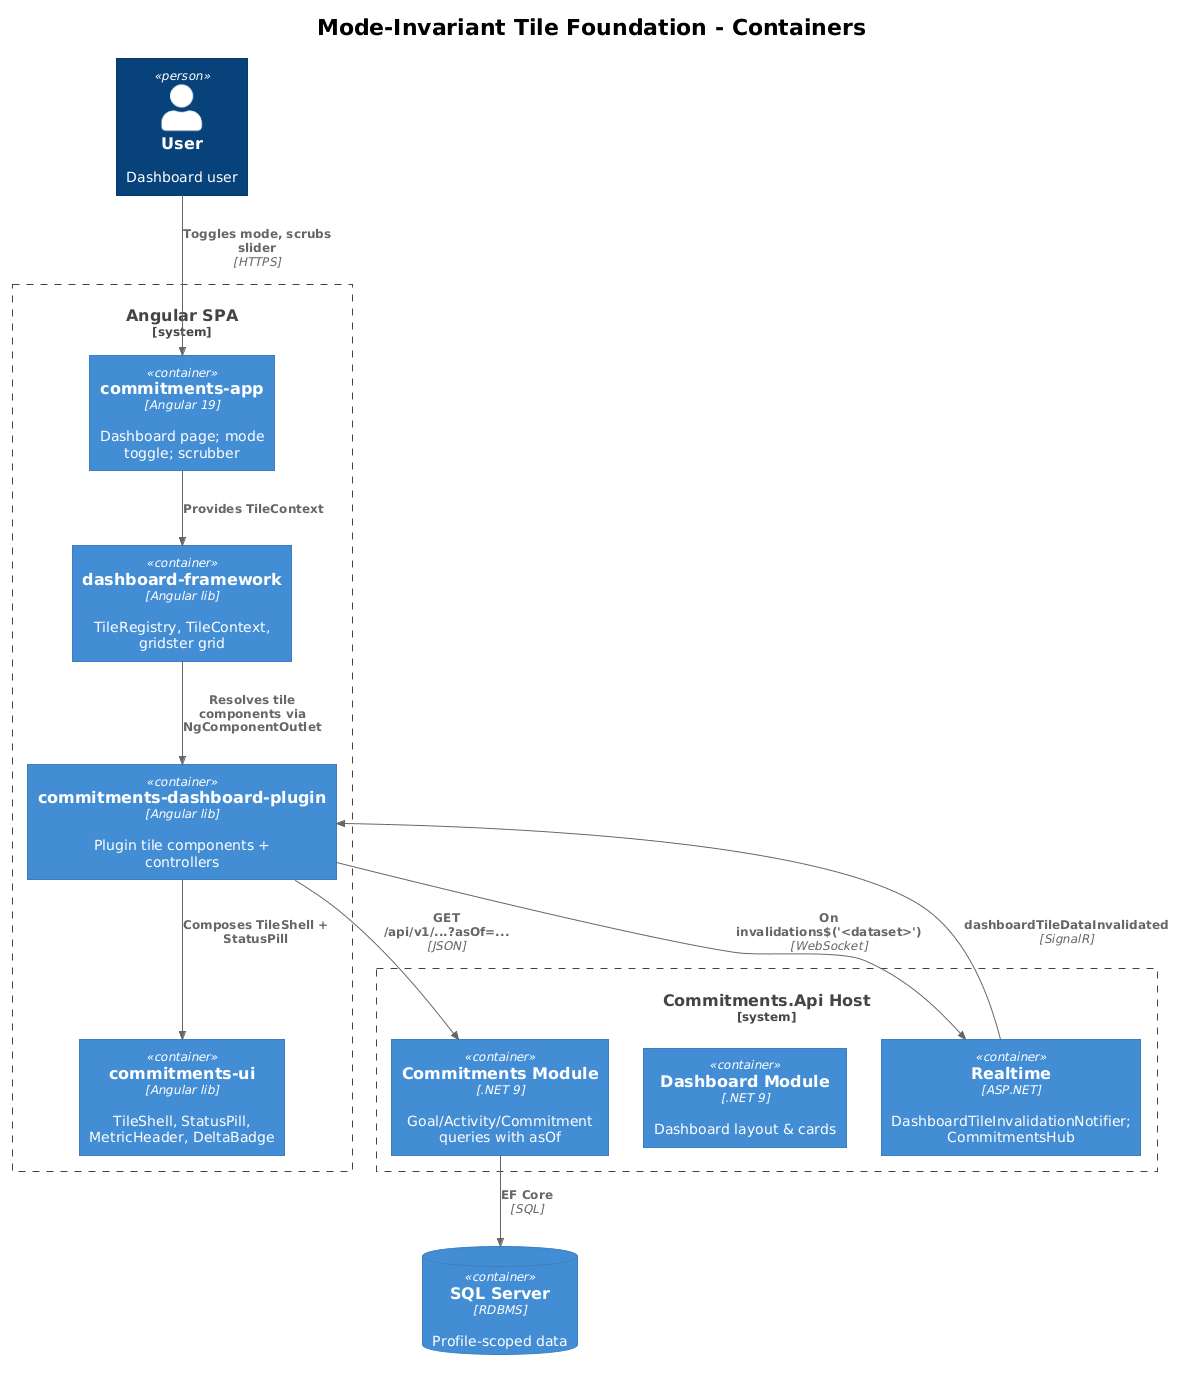

The diagram above was rendered by PlantUML. Its source (embedded in the PNG):
@startuml
!theme plain
!include <C4/C4_Container>

title Mode-Invariant Tile Foundation - Containers

Person(user, "User", "Dashboard user")

System_Boundary(spa, "Angular SPA") {
  Container(app, "commitments-app", "Angular 19", "Dashboard page; mode toggle; scrubber")
  Container(framework, "dashboard-framework", "Angular lib", "TileRegistry, TileContext, gridster grid")
  Container(plugin, "commitments-dashboard-plugin", "Angular lib", "Plugin tile components + controllers")
  Container(ui, "commitments-ui", "Angular lib", "TileShell, StatusPill, MetricHeader, DeltaBadge")
}

System_Boundary(api, "Commitments.Api Host") {
  Container(commitments, "Commitments Module", ".NET 9", "Goal/Activity/Commitment queries with asOf")
  Container(dashboard, "Dashboard Module", ".NET 9", "Dashboard layout & cards")
  Container(realtime, "Realtime", "ASP.NET", "DashboardTileInvalidationNotifier; CommitmentsHub")
}

ContainerDb(db, "SQL Server", "RDBMS", "Profile-scoped data")

Rel(user, app, "Toggles mode, scrubs slider", "HTTPS")
Rel(app, framework, "Provides TileContext")
Rel(framework, plugin, "Resolves tile components via NgComponentOutlet")
Rel(plugin, ui, "Composes TileShell + StatusPill")
Rel(plugin, commitments, "GET /api/v1/...?asOf=...", "JSON")
Rel(plugin, realtime, "On invalidations$('<dataset>')", "WebSocket")
Rel(commitments, db, "EF Core", "SQL")
Rel(realtime, plugin, "dashboardTileDataInvalidated", "SignalR")
@enduml